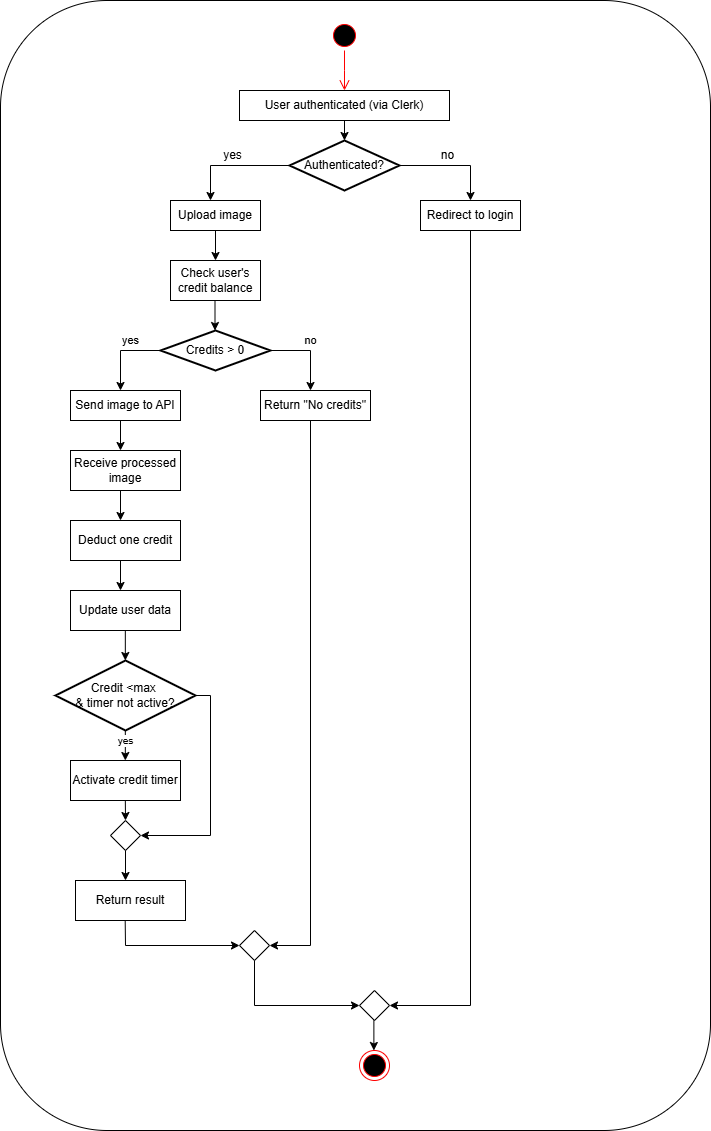

The diagram above was exported from draw.io. Its source (the exported page's mxGraphModel, read from the mxfile embedded in the PNG):
<mxGraphModel dx="802" dy="412" grid="1" gridSize="10" guides="1" tooltips="1" connect="1" arrows="1" fold="1" page="1" pageScale="1" pageWidth="827" pageHeight="1169" math="0" shadow="0">
  <root>
    <mxCell id="0" />
    <mxCell id="1" parent="0" />
    <mxCell id="r_LIdJdv4BzJSbExxexW-51" value="" style="rounded=1;whiteSpace=wrap;html=1;" vertex="1" parent="1">
      <mxGeometry x="70" y="20" width="710" height="1130" as="geometry" />
    </mxCell>
    <mxCell id="r_LIdJdv4BzJSbExxexW-4" value="" style="ellipse;html=1;shape=startState;fillColor=#000000;strokeColor=#ff0000;" vertex="1" parent="1">
      <mxGeometry x="399" y="40" width="30" height="30" as="geometry" />
    </mxCell>
    <mxCell id="r_LIdJdv4BzJSbExxexW-5" value="" style="edgeStyle=orthogonalEdgeStyle;html=1;verticalAlign=bottom;endArrow=open;endSize=8;strokeColor=#ff0000;rounded=0;" edge="1" source="r_LIdJdv4BzJSbExxexW-4" parent="1">
      <mxGeometry relative="1" as="geometry">
        <mxPoint x="414" y="110" as="targetPoint" />
      </mxGeometry>
    </mxCell>
    <mxCell id="r_LIdJdv4BzJSbExxexW-7" value="User authenticated (via Clerk)" style="html=1;whiteSpace=wrap;" vertex="1" parent="1">
      <mxGeometry x="309" y="110" width="210" height="30" as="geometry" />
    </mxCell>
    <mxCell id="r_LIdJdv4BzJSbExxexW-8" value="Authenticated?" style="strokeWidth=2;html=1;shape=mxgraph.flowchart.decision;whiteSpace=wrap;" vertex="1" parent="1">
      <mxGeometry x="359" y="160" width="110" height="50" as="geometry" />
    </mxCell>
    <mxCell id="r_LIdJdv4BzJSbExxexW-9" value="" style="endArrow=classic;html=1;rounded=0;exitX=0.5;exitY=1;exitDx=0;exitDy=0;entryX=0.5;entryY=0;entryDx=0;entryDy=0;entryPerimeter=0;" edge="1" parent="1" source="r_LIdJdv4BzJSbExxexW-7" target="r_LIdJdv4BzJSbExxexW-8">
      <mxGeometry width="50" height="50" relative="1" as="geometry">
        <mxPoint x="390" y="240" as="sourcePoint" />
        <mxPoint x="440" y="190" as="targetPoint" />
      </mxGeometry>
    </mxCell>
    <mxCell id="r_LIdJdv4BzJSbExxexW-10" value="yes" style="endArrow=classic;html=1;rounded=0;exitX=0;exitY=0.5;exitDx=0;exitDy=0;exitPerimeter=0;fontSize=12;" edge="1" parent="1" source="r_LIdJdv4BzJSbExxexW-8">
      <mxGeometry x="-0.0069" y="-10" width="50" height="50" relative="1" as="geometry">
        <mxPoint x="390" y="240" as="sourcePoint" />
        <mxPoint x="280" y="220" as="targetPoint" />
        <Array as="points">
          <mxPoint x="280" y="185" />
        </Array>
        <mxPoint as="offset" />
      </mxGeometry>
    </mxCell>
    <mxCell id="r_LIdJdv4BzJSbExxexW-11" value="no" style="endArrow=classic;html=1;rounded=0;exitX=1;exitY=0.5;exitDx=0;exitDy=0;exitPerimeter=0;fontSize=12;" edge="1" parent="1" source="r_LIdJdv4BzJSbExxexW-8">
      <mxGeometry x="-0.0811" y="10" width="50" height="50" relative="1" as="geometry">
        <mxPoint x="470" y="180" as="sourcePoint" />
        <mxPoint x="540" y="220" as="targetPoint" />
        <Array as="points">
          <mxPoint x="540" y="185" />
        </Array>
        <mxPoint as="offset" />
      </mxGeometry>
    </mxCell>
    <mxCell id="r_LIdJdv4BzJSbExxexW-12" value="Upload image&lt;span style=&quot;color: rgba(0, 0, 0, 0); font-family: monospace; font-size: 0px; text-align: start; text-wrap-mode: nowrap;&quot;&gt;%3CmxGraphModel%3E%3Croot%3E%3CmxCell%20id%3D%220%22%2F%3E%3CmxCell%20id%3D%221%22%20parent%3D%220%22%2F%3E%3CmxCell%20id%3D%222%22%20value%3D%22%22%20style%3D%22endArrow%3Dclassic%3Bhtml%3D1%3Brounded%3D0%3BexitX%3D0%3BexitY%3D0.5%3BexitDx%3D0%3BexitDy%3D0%3BexitPerimeter%3D0%3B%22%20edge%3D%221%22%20parent%3D%221%22%3E%3CmxGeometry%20width%3D%2250%22%20height%3D%2250%22%20relative%3D%221%22%20as%3D%22geometry%22%3E%3CmxPoint%20x%3D%22359%22%20y%3D%22180%22%20as%3D%22sourcePoint%22%2F%3E%3CmxPoint%20x%3D%22280%22%20y%3D%22220%22%20as%3D%22targetPoint%22%2F%3E%3CArray%20as%3D%22points%22%3E%3CmxPoint%20x%3D%22280%22%20y%3D%22180%22%2F%3E%3C%2FArray%3E%3C%2FmxGeometry%3E%3C%2FmxCell%3E%3C%2Froot%3E%3C%2FmxGraphModel%3E&lt;/span&gt;" style="rounded=0;whiteSpace=wrap;html=1;" vertex="1" parent="1">
      <mxGeometry x="240" y="220" width="90" height="30" as="geometry" />
    </mxCell>
    <mxCell id="r_LIdJdv4BzJSbExxexW-13" value="Redirect to login" style="rounded=0;whiteSpace=wrap;html=1;" vertex="1" parent="1">
      <mxGeometry x="490" y="220" width="100" height="30" as="geometry" />
    </mxCell>
    <mxCell id="r_LIdJdv4BzJSbExxexW-14" value="" style="endArrow=classic;html=1;rounded=0;exitX=0.5;exitY=1;exitDx=0;exitDy=0;" edge="1" parent="1" source="r_LIdJdv4BzJSbExxexW-12">
      <mxGeometry width="50" height="50" relative="1" as="geometry">
        <mxPoint x="390" y="240" as="sourcePoint" />
        <mxPoint x="285" y="280" as="targetPoint" />
      </mxGeometry>
    </mxCell>
    <mxCell id="r_LIdJdv4BzJSbExxexW-16" value="Check user's credit balance" style="rounded=0;whiteSpace=wrap;html=1;" vertex="1" parent="1">
      <mxGeometry x="240" y="280" width="90" height="40" as="geometry" />
    </mxCell>
    <mxCell id="r_LIdJdv4BzJSbExxexW-17" value="Credits &amp;gt; 0" style="strokeWidth=2;html=1;shape=mxgraph.flowchart.decision;whiteSpace=wrap;" vertex="1" parent="1">
      <mxGeometry x="230" y="350" width="110" height="40" as="geometry" />
    </mxCell>
    <mxCell id="r_LIdJdv4BzJSbExxexW-18" value="" style="endArrow=classic;html=1;rounded=0;exitX=0.5;exitY=1;exitDx=0;exitDy=0;" edge="1" parent="1">
      <mxGeometry width="50" height="50" relative="1" as="geometry">
        <mxPoint x="284.5" y="320" as="sourcePoint" />
        <mxPoint x="284.5" y="350" as="targetPoint" />
      </mxGeometry>
    </mxCell>
    <mxCell id="r_LIdJdv4BzJSbExxexW-19" value="yes" style="endArrow=classic;html=1;rounded=0;exitX=0;exitY=0.5;exitDx=0;exitDy=0;exitPerimeter=0;" edge="1" parent="1">
      <mxGeometry x="-0.25" y="-10" width="50" height="50" relative="1" as="geometry">
        <mxPoint x="230" y="370" as="sourcePoint" />
        <mxPoint x="190" y="410" as="targetPoint" />
        <Array as="points">
          <mxPoint x="190" y="370" />
        </Array>
        <mxPoint as="offset" />
      </mxGeometry>
    </mxCell>
    <mxCell id="r_LIdJdv4BzJSbExxexW-20" value="no" style="endArrow=classic;html=1;rounded=0;exitX=1;exitY=0.5;exitDx=0;exitDy=0;exitPerimeter=0;" edge="1" parent="1" source="r_LIdJdv4BzJSbExxexW-17">
      <mxGeometry y="-10" width="50" height="50" relative="1" as="geometry">
        <mxPoint x="343" y="370" as="sourcePoint" />
        <mxPoint x="380" y="410" as="targetPoint" />
        <Array as="points">
          <mxPoint x="380" y="370" />
        </Array>
        <mxPoint x="10" y="-10" as="offset" />
      </mxGeometry>
    </mxCell>
    <mxCell id="r_LIdJdv4BzJSbExxexW-21" value="Return &quot;No credits&quot;" style="rounded=0;whiteSpace=wrap;html=1;" vertex="1" parent="1">
      <mxGeometry x="330" y="410" width="110" height="30" as="geometry" />
    </mxCell>
    <mxCell id="r_LIdJdv4BzJSbExxexW-22" value="Send image to API" style="rounded=0;whiteSpace=wrap;html=1;" vertex="1" parent="1">
      <mxGeometry x="140" y="410" width="110" height="30" as="geometry" />
    </mxCell>
    <mxCell id="r_LIdJdv4BzJSbExxexW-23" value="" style="endArrow=classic;html=1;rounded=0;exitX=0.5;exitY=1;exitDx=0;exitDy=0;" edge="1" parent="1">
      <mxGeometry width="50" height="50" relative="1" as="geometry">
        <mxPoint x="190" y="440" as="sourcePoint" />
        <mxPoint x="190" y="470" as="targetPoint" />
      </mxGeometry>
    </mxCell>
    <mxCell id="r_LIdJdv4BzJSbExxexW-24" value="Receive processed image" style="rounded=0;whiteSpace=wrap;html=1;" vertex="1" parent="1">
      <mxGeometry x="140" y="470" width="110" height="40" as="geometry" />
    </mxCell>
    <mxCell id="r_LIdJdv4BzJSbExxexW-25" value="" style="endArrow=classic;html=1;rounded=0;exitX=0.5;exitY=1;exitDx=0;exitDy=0;" edge="1" parent="1">
      <mxGeometry width="50" height="50" relative="1" as="geometry">
        <mxPoint x="190" y="510" as="sourcePoint" />
        <mxPoint x="190" y="540" as="targetPoint" />
      </mxGeometry>
    </mxCell>
    <mxCell id="r_LIdJdv4BzJSbExxexW-26" value="Deduct one&amp;nbsp;&lt;span style=&quot;color: rgba(0, 0, 0, 0); font-family: monospace; font-size: 0px; text-align: start; text-wrap-mode: nowrap;&quot;&gt;%3CmxGraphModel%3E%3Croot%3E%3CmxCell%20id%3D%220%22%2F%3E%3CmxCell%20id%3D%221%22%20parent%3D%220%22%2F%3E%3CmxCell%20id%3D%222%22%20value%3D%22%22%20style%3D%22endArrow%3Dclassic%3Bhtml%3D1%3Brounded%3D0%3BexitX%3D0.5%3BexitY%3D1%3BexitDx%3D0%3BexitDy%3D0%3B%22%20edge%3D%221%22%20parent%3D%221%22%3E%3CmxGeometry%20width%3D%2250%22%20height%3D%2250%22%20relative%3D%221%22%20as%3D%22geometry%22%3E%3CmxPoint%20x%3D%22190%22%20y%3D%22440%22%20as%3D%22sourcePoint%22%2F%3E%3CmxPoint%20x%3D%22190%22%20y%3D%22470%22%20as%3D%22targetPoint%22%2F%3E%3C%2FmxGeometry%3E%3C%2FmxCell%3E%3CmxCell%20id%3D%223%22%20value%3D%22Receive%20processed%20image%22%20style%3D%22rounded%3D0%3BwhiteSpace%3Dwrap%3Bhtml%3D1%3B%22%20vertex%3D%221%22%20parent%3D%221%22%3E%3CmxGeometry%20x%3D%22140%22%20y%3D%22470%22%20width%3D%22110%22%20height%3D%2240%22%20as%3D%22geometry%22%2F%3E%3C%2FmxCell%3E%3C%2Froot%3E%3C%2FmxGraphModel%3E&lt;/span&gt;credit" style="rounded=0;whiteSpace=wrap;html=1;" vertex="1" parent="1">
      <mxGeometry x="140" y="540" width="110" height="40" as="geometry" />
    </mxCell>
    <mxCell id="r_LIdJdv4BzJSbExxexW-27" value="" style="endArrow=classic;html=1;rounded=0;exitX=0.5;exitY=1;exitDx=0;exitDy=0;" edge="1" parent="1">
      <mxGeometry width="50" height="50" relative="1" as="geometry">
        <mxPoint x="190" y="580" as="sourcePoint" />
        <mxPoint x="190" y="610" as="targetPoint" />
      </mxGeometry>
    </mxCell>
    <mxCell id="r_LIdJdv4BzJSbExxexW-28" value="Update user data" style="rounded=0;whiteSpace=wrap;html=1;" vertex="1" parent="1">
      <mxGeometry x="140" y="610" width="110" height="40" as="geometry" />
    </mxCell>
    <mxCell id="r_LIdJdv4BzJSbExxexW-32" value="Credit &amp;lt;max&amp;nbsp;&lt;br&gt;&amp;amp; timer not active?" style="strokeWidth=2;html=1;shape=mxgraph.flowchart.decision;whiteSpace=wrap;" vertex="1" parent="1">
      <mxGeometry x="125" y="680" width="140" height="70" as="geometry" />
    </mxCell>
    <mxCell id="r_LIdJdv4BzJSbExxexW-34" value="" style="endArrow=classic;html=1;rounded=0;exitX=1;exitY=0.5;exitDx=0;exitDy=0;exitPerimeter=0;entryX=1;entryY=0.5;entryDx=0;entryDy=0;" edge="1" parent="1" source="r_LIdJdv4BzJSbExxexW-32" target="r_LIdJdv4BzJSbExxexW-39">
      <mxGeometry width="50" height="50" relative="1" as="geometry">
        <mxPoint x="253" y="700" as="sourcePoint" />
        <mxPoint x="300" y="730" as="targetPoint" />
        <Array as="points">
          <mxPoint x="280" y="715" />
          <mxPoint x="280" y="855" />
        </Array>
      </mxGeometry>
    </mxCell>
    <mxCell id="r_LIdJdv4BzJSbExxexW-36" value="" style="endArrow=classic;html=1;rounded=0;exitX=0.5;exitY=1;exitDx=0;exitDy=0;" edge="1" parent="1">
      <mxGeometry width="50" height="50" relative="1" as="geometry">
        <mxPoint x="194.83" y="650" as="sourcePoint" />
        <mxPoint x="194.83" y="680" as="targetPoint" />
      </mxGeometry>
    </mxCell>
    <mxCell id="r_LIdJdv4BzJSbExxexW-37" value="yes" style="endArrow=classic;html=1;rounded=0;exitX=0.5;exitY=1;exitDx=0;exitDy=0;fontSize=10;" edge="1" parent="1">
      <mxGeometry x="-0.3333" width="50" height="50" relative="1" as="geometry">
        <mxPoint x="194.83" y="750" as="sourcePoint" />
        <mxPoint x="194.83" y="780" as="targetPoint" />
        <mxPoint as="offset" />
      </mxGeometry>
    </mxCell>
    <mxCell id="r_LIdJdv4BzJSbExxexW-38" value="Activate credit timer" style="rounded=0;whiteSpace=wrap;html=1;" vertex="1" parent="1">
      <mxGeometry x="140" y="780" width="110" height="40" as="geometry" />
    </mxCell>
    <mxCell id="r_LIdJdv4BzJSbExxexW-39" value="" style="rhombus;whiteSpace=wrap;html=1;" vertex="1" parent="1">
      <mxGeometry x="180" y="840" width="30" height="30" as="geometry" />
    </mxCell>
    <mxCell id="r_LIdJdv4BzJSbExxexW-40" value="" style="endArrow=classic;html=1;rounded=0;exitX=0.5;exitY=1;exitDx=0;exitDy=0;entryX=0.5;entryY=0;entryDx=0;entryDy=0;" edge="1" parent="1" target="r_LIdJdv4BzJSbExxexW-39">
      <mxGeometry width="50" height="50" relative="1" as="geometry">
        <mxPoint x="194.83" y="820" as="sourcePoint" />
        <mxPoint x="194.83" y="850" as="targetPoint" />
      </mxGeometry>
    </mxCell>
    <mxCell id="r_LIdJdv4BzJSbExxexW-41" value="" style="endArrow=classic;html=1;rounded=0;exitX=0.5;exitY=1;exitDx=0;exitDy=0;" edge="1" parent="1">
      <mxGeometry width="50" height="50" relative="1" as="geometry">
        <mxPoint x="195" y="870" as="sourcePoint" />
        <mxPoint x="195" y="900" as="targetPoint" />
      </mxGeometry>
    </mxCell>
    <mxCell id="r_LIdJdv4BzJSbExxexW-42" value="Return result" style="rounded=0;whiteSpace=wrap;html=1;" vertex="1" parent="1">
      <mxGeometry x="145" y="900" width="110" height="40" as="geometry" />
    </mxCell>
    <mxCell id="r_LIdJdv4BzJSbExxexW-43" value="" style="rhombus;whiteSpace=wrap;html=1;" vertex="1" parent="1">
      <mxGeometry x="309" y="950" width="30" height="30" as="geometry" />
    </mxCell>
    <mxCell id="r_LIdJdv4BzJSbExxexW-44" value="" style="endArrow=classic;html=1;rounded=0;exitX=0.5;exitY=1;exitDx=0;exitDy=0;entryX=0;entryY=0.5;entryDx=0;entryDy=0;" edge="1" parent="1" target="r_LIdJdv4BzJSbExxexW-43">
      <mxGeometry width="50" height="50" relative="1" as="geometry">
        <mxPoint x="194.69" y="940" as="sourcePoint" />
        <mxPoint x="194.69" y="970" as="targetPoint" />
        <Array as="points">
          <mxPoint x="195" y="965" />
        </Array>
      </mxGeometry>
    </mxCell>
    <mxCell id="r_LIdJdv4BzJSbExxexW-45" value="" style="endArrow=classic;html=1;rounded=0;exitX=0.5;exitY=1;exitDx=0;exitDy=0;entryX=1;entryY=0.5;entryDx=0;entryDy=0;" edge="1" parent="1" target="r_LIdJdv4BzJSbExxexW-43">
      <mxGeometry width="50" height="50" relative="1" as="geometry">
        <mxPoint x="380" y="440" as="sourcePoint" />
        <mxPoint x="380" y="975.9999847412109" as="targetPoint" />
        <Array as="points">
          <mxPoint x="380" y="965" />
        </Array>
      </mxGeometry>
    </mxCell>
    <mxCell id="r_LIdJdv4BzJSbExxexW-46" value="" style="rhombus;whiteSpace=wrap;html=1;" vertex="1" parent="1">
      <mxGeometry x="429" y="1010" width="30" height="30" as="geometry" />
    </mxCell>
    <mxCell id="r_LIdJdv4BzJSbExxexW-47" value="" style="endArrow=classic;html=1;rounded=0;exitX=0.5;exitY=1;exitDx=0;exitDy=0;entryX=0;entryY=0.5;entryDx=0;entryDy=0;" edge="1" parent="1" source="r_LIdJdv4BzJSbExxexW-43">
      <mxGeometry width="50" height="50" relative="1" as="geometry">
        <mxPoint x="314.69" y="1000" as="sourcePoint" />
        <mxPoint x="429" y="1025" as="targetPoint" />
        <Array as="points">
          <mxPoint x="324" y="1025" />
        </Array>
      </mxGeometry>
    </mxCell>
    <mxCell id="r_LIdJdv4BzJSbExxexW-48" value="" style="endArrow=classic;html=1;rounded=0;exitX=0.5;exitY=1;exitDx=0;exitDy=0;entryX=1;entryY=0.5;entryDx=0;entryDy=0;" edge="1" parent="1" source="r_LIdJdv4BzJSbExxexW-13" target="r_LIdJdv4BzJSbExxexW-46">
      <mxGeometry width="50" height="50" relative="1" as="geometry">
        <mxPoint x="570" y="907.5" as="sourcePoint" />
        <mxPoint x="684.31" y="932.5" as="targetPoint" />
        <Array as="points">
          <mxPoint x="540" y="1025" />
        </Array>
      </mxGeometry>
    </mxCell>
    <mxCell id="r_LIdJdv4BzJSbExxexW-49" value="" style="ellipse;html=1;shape=endState;fillColor=#000000;strokeColor=#ff0000;" vertex="1" parent="1">
      <mxGeometry x="429" y="1070" width="30" height="30" as="geometry" />
    </mxCell>
    <mxCell id="r_LIdJdv4BzJSbExxexW-50" value="" style="endArrow=classic;html=1;rounded=0;exitX=0.5;exitY=1;exitDx=0;exitDy=0;" edge="1" parent="1">
      <mxGeometry width="50" height="50" relative="1" as="geometry">
        <mxPoint x="443.38" y="1040" as="sourcePoint" />
        <mxPoint x="443.38" y="1070" as="targetPoint" />
      </mxGeometry>
    </mxCell>
  </root>
</mxGraphModel>